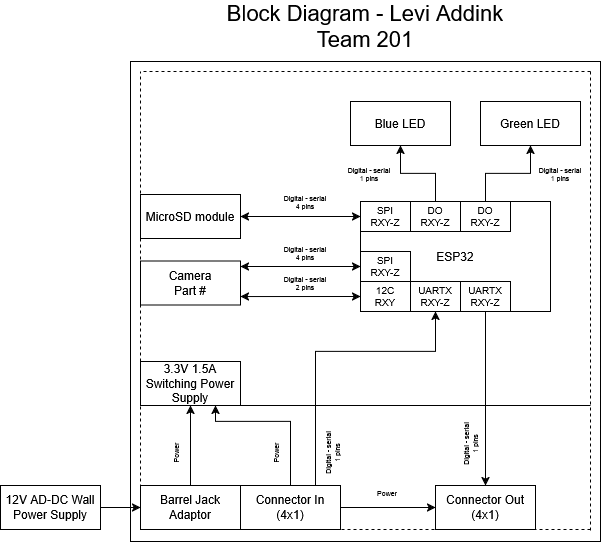

The diagram above was exported from draw.io. Its source (the exported page's mxGraphModel, read from the mxfile embedded in the PNG):
<mxGraphModel dx="2278" dy="760" grid="1" gridSize="10" guides="1" tooltips="1" connect="1" arrows="1" fold="1" page="1" pageScale="1" pageWidth="850" pageHeight="1100" math="0" shadow="0">
  <root>
    <mxCell id="0" />
    <mxCell id="1" parent="0" />
    <mxCell id="BfHpeQPU4ed0OIdtHT2c-50" parent="1" style="rounded=0;whiteSpace=wrap;html=1;" value="" vertex="1">
      <mxGeometry height="480" width="470" x="-230" y="250" as="geometry" />
    </mxCell>
    <mxCell id="BfHpeQPU4ed0OIdtHT2c-8" parent="1" style="rounded=0;whiteSpace=wrap;html=1;" value="ESP32" vertex="1">
      <mxGeometry height="110" width="190" y="390" as="geometry" />
    </mxCell>
    <mxCell id="BfHpeQPU4ed0OIdtHT2c-9" edge="1" parent="1" source="BfHpeQPU4ed0OIdtHT2c-3" style="edgeStyle=orthogonalEdgeStyle;rounded=0;orthogonalLoop=1;jettySize=auto;html=1;exitX=0;exitY=0.5;exitDx=0;exitDy=0;startArrow=classic;startFill=1;">
      <mxGeometry relative="1" as="geometry">
        <mxPoint x="-120" y="485.04761904761904" as="targetPoint" />
      </mxGeometry>
    </mxCell>
    <mxCell id="BfHpeQPU4ed0OIdtHT2c-3" parent="1" style="rounded=0;whiteSpace=wrap;html=1;fontSize=10;" value="&lt;div&gt;12C&lt;/div&gt;&lt;div&gt;RXY&lt;/div&gt;" vertex="1">
      <mxGeometry height="30" width="50" y="470" as="geometry" />
    </mxCell>
    <mxCell id="BfHpeQPU4ed0OIdtHT2c-4" parent="1" style="rounded=0;whiteSpace=wrap;html=1;fontSize=10;" value="&lt;div&gt;SPI&lt;/div&gt;&lt;div&gt;RXY-Z&lt;/div&gt;" vertex="1">
      <mxGeometry height="30" width="50" y="440" as="geometry" />
    </mxCell>
    <mxCell id="BfHpeQPU4ed0OIdtHT2c-5" edge="1" parent="1" source="BfHpeQPU4ed0OIdtHT2c-4" style="endArrow=classic;html=1;rounded=0;exitX=0;exitY=0.5;exitDx=0;exitDy=0;startArrow=classic;startFill=1;" value="">
      <mxGeometry height="50" relative="1" width="50" as="geometry">
        <mxPoint x="-80" y="480" as="sourcePoint" />
        <mxPoint x="-120" y="455" as="targetPoint" />
      </mxGeometry>
    </mxCell>
    <mxCell id="BfHpeQPU4ed0OIdtHT2c-6" parent="1" style="rounded=0;whiteSpace=wrap;html=1;strokeColor=none;fontSize=7;" value="&lt;div&gt;Digital - serial&lt;/div&gt;&lt;div&gt;4 pins&lt;/div&gt;" vertex="1">
      <mxGeometry height="25" width="50" x="-80" y="429" as="geometry" />
    </mxCell>
    <mxCell id="BfHpeQPU4ed0OIdtHT2c-10" parent="1" style="rounded=0;whiteSpace=wrap;html=1;strokeColor=none;fontSize=7;" value="&lt;div&gt;Digital - serial&lt;/div&gt;&lt;div&gt;2 pins&lt;/div&gt;" vertex="1">
      <mxGeometry height="25" width="50" x="-80" y="459" as="geometry" />
    </mxCell>
    <mxCell id="BfHpeQPU4ed0OIdtHT2c-12" parent="1" style="rounded=0;whiteSpace=wrap;html=1;" value="&lt;div&gt;Camera&lt;/div&gt;&lt;div&gt;Part #&lt;/div&gt;" vertex="1">
      <mxGeometry height="44" width="100" x="-220" y="449.5" as="geometry" />
    </mxCell>
    <mxCell id="BfHpeQPU4ed0OIdtHT2c-13" parent="1" style="rounded=0;whiteSpace=wrap;html=1;" value="3.3V 1.5A Switching Power Supply" vertex="1">
      <mxGeometry height="44" width="100" x="-220" y="550" as="geometry" />
    </mxCell>
    <mxCell id="BfHpeQPU4ed0OIdtHT2c-15" edge="1" parent="1" source="BfHpeQPU4ed0OIdtHT2c-13" style="endArrow=none;dashed=1;html=1;rounded=0;exitX=0;exitY=0;exitDx=0;exitDy=0;" value="">
      <mxGeometry height="50" relative="1" width="50" as="geometry">
        <mxPoint x="-130" y="530" as="sourcePoint" />
        <mxPoint x="-220" y="260" as="targetPoint" />
      </mxGeometry>
    </mxCell>
    <mxCell id="BfHpeQPU4ed0OIdtHT2c-19" edge="1" parent="1" source="BfHpeQPU4ed0OIdtHT2c-18" style="edgeStyle=orthogonalEdgeStyle;rounded=0;orthogonalLoop=1;jettySize=auto;html=1;exitX=0.5;exitY=0;exitDx=0;exitDy=0;entryX=0.5;entryY=1;entryDx=0;entryDy=0;" target="BfHpeQPU4ed0OIdtHT2c-13">
      <mxGeometry relative="1" as="geometry">
        <Array as="points">
          <mxPoint x="-170" y="610" />
          <mxPoint x="-170" y="610" />
        </Array>
      </mxGeometry>
    </mxCell>
    <mxCell id="BfHpeQPU4ed0OIdtHT2c-18" parent="1" style="rounded=0;whiteSpace=wrap;html=1;" value="Barrel Jack Adaptor" vertex="1">
      <mxGeometry height="44" width="100" x="-220" y="674" as="geometry" />
    </mxCell>
    <mxCell id="BfHpeQPU4ed0OIdtHT2c-51" edge="1" parent="1" source="BfHpeQPU4ed0OIdtHT2c-20" style="edgeStyle=orthogonalEdgeStyle;rounded=0;orthogonalLoop=1;jettySize=auto;html=1;entryX=0;entryY=0.5;entryDx=0;entryDy=0;" target="BfHpeQPU4ed0OIdtHT2c-18">
      <mxGeometry relative="1" as="geometry">
        <mxPoint x="-220" y="696" as="targetPoint" />
      </mxGeometry>
    </mxCell>
    <mxCell id="BfHpeQPU4ed0OIdtHT2c-20" parent="1" style="rounded=0;whiteSpace=wrap;html=1;" value="12V AD-DC Wall Power Supply" vertex="1">
      <mxGeometry height="44" width="100" x="-360" y="674" as="geometry" />
    </mxCell>
    <mxCell id="BfHpeQPU4ed0OIdtHT2c-22" edge="1" parent="1" source="BfHpeQPU4ed0OIdtHT2c-21" style="edgeStyle=orthogonalEdgeStyle;rounded=0;orthogonalLoop=1;jettySize=auto;html=1;exitX=0.5;exitY=0;exitDx=0;exitDy=0;entryX=0.75;entryY=1;entryDx=0;entryDy=0;" target="BfHpeQPU4ed0OIdtHT2c-13">
      <mxGeometry relative="1" as="geometry">
        <Array as="points">
          <mxPoint x="-70" y="610" />
          <mxPoint x="-145" y="610" />
        </Array>
      </mxGeometry>
    </mxCell>
    <mxCell id="BfHpeQPU4ed0OIdtHT2c-33" edge="1" parent="1" source="BfHpeQPU4ed0OIdtHT2c-21" style="edgeStyle=orthogonalEdgeStyle;rounded=0;orthogonalLoop=1;jettySize=auto;html=1;exitX=0.75;exitY=0;exitDx=0;exitDy=0;entryX=0.5;entryY=1;entryDx=0;entryDy=0;" target="BfHpeQPU4ed0OIdtHT2c-30">
      <mxGeometry relative="1" as="geometry">
        <Array as="points">
          <mxPoint x="-45" y="540" />
          <mxPoint x="75" y="540" />
        </Array>
      </mxGeometry>
    </mxCell>
    <mxCell id="NG1rM_d2WNCqfys3SnII-6" edge="1" parent="1" source="BfHpeQPU4ed0OIdtHT2c-21" style="edgeStyle=orthogonalEdgeStyle;rounded=0;orthogonalLoop=1;jettySize=auto;html=1;entryX=0;entryY=0.5;entryDx=0;entryDy=0;" target="BfHpeQPU4ed0OIdtHT2c-23">
      <mxGeometry relative="1" as="geometry" />
    </mxCell>
    <mxCell id="BfHpeQPU4ed0OIdtHT2c-21" parent="1" style="rounded=0;whiteSpace=wrap;html=1;" value="Connector In&lt;br&gt;(4x1)" vertex="1">
      <mxGeometry height="44" width="100" x="-120" y="674" as="geometry" />
    </mxCell>
    <mxCell id="BfHpeQPU4ed0OIdtHT2c-23" parent="1" style="rounded=0;whiteSpace=wrap;html=1;" value="Connector Out&lt;br&gt;(4x1)" vertex="1">
      <mxGeometry height="44" width="100" x="75" y="674" as="geometry" />
    </mxCell>
    <mxCell id="BfHpeQPU4ed0OIdtHT2c-24" edge="1" parent="1" source="BfHpeQPU4ed0OIdtHT2c-18" style="endArrow=none;dashed=1;html=1;rounded=0;exitX=0;exitY=1;exitDx=0;exitDy=0;entryX=0;entryY=1;entryDx=0;entryDy=0;" target="BfHpeQPU4ed0OIdtHT2c-13" value="">
      <mxGeometry height="50" relative="1" width="50" as="geometry">
        <mxPoint x="-290" y="640" as="sourcePoint" />
        <mxPoint x="-290" y="420" as="targetPoint" />
      </mxGeometry>
    </mxCell>
    <mxCell id="BfHpeQPU4ed0OIdtHT2c-25" edge="1" parent="1" source="BfHpeQPU4ed0OIdtHT2c-13" style="endArrow=none;html=1;rounded=0;exitX=1;exitY=1;exitDx=0;exitDy=0;" value="">
      <mxGeometry height="50" relative="1" width="50" as="geometry">
        <mxPoint x="-90" y="520" as="sourcePoint" />
        <mxPoint x="230" y="594" as="targetPoint" />
      </mxGeometry>
    </mxCell>
    <mxCell id="BfHpeQPU4ed0OIdtHT2c-27" edge="1" parent="1" style="endArrow=none;dashed=1;html=1;rounded=0;entryX=1;entryY=1;entryDx=0;entryDy=0;" target="BfHpeQPU4ed0OIdtHT2c-21" value="">
      <mxGeometry height="50" relative="1" width="50" as="geometry">
        <mxPoint x="230" y="718" as="sourcePoint" />
        <mxPoint x="10" y="650" as="targetPoint" />
      </mxGeometry>
    </mxCell>
    <mxCell id="BfHpeQPU4ed0OIdtHT2c-28" edge="1" parent="1" style="endArrow=none;dashed=1;html=1;rounded=0;" value="">
      <mxGeometry height="50" relative="1" width="50" as="geometry">
        <mxPoint x="230" y="260" as="sourcePoint" />
        <mxPoint x="230" y="720" as="targetPoint" />
      </mxGeometry>
    </mxCell>
    <mxCell id="BfHpeQPU4ed0OIdtHT2c-30" parent="1" style="rounded=0;whiteSpace=wrap;html=1;fontSize=10;" value="&lt;div&gt;UARTX&lt;/div&gt;&lt;div&gt;RXY-Z&lt;/div&gt;" vertex="1">
      <mxGeometry height="30" width="50" x="50" y="470" as="geometry" />
    </mxCell>
    <mxCell id="BfHpeQPU4ed0OIdtHT2c-32" edge="1" parent="1" source="BfHpeQPU4ed0OIdtHT2c-31" style="edgeStyle=orthogonalEdgeStyle;rounded=0;orthogonalLoop=1;jettySize=auto;html=1;exitX=0.5;exitY=1;exitDx=0;exitDy=0;entryX=0.5;entryY=0;entryDx=0;entryDy=0;" target="BfHpeQPU4ed0OIdtHT2c-23">
      <mxGeometry relative="1" as="geometry">
        <Array as="points">
          <mxPoint x="125" y="610" />
          <mxPoint x="125" y="610" />
        </Array>
      </mxGeometry>
    </mxCell>
    <mxCell id="BfHpeQPU4ed0OIdtHT2c-31" parent="1" style="rounded=0;whiteSpace=wrap;html=1;fontSize=10;" value="&lt;div&gt;UARTX&lt;/div&gt;&lt;div&gt;RXY-Z&lt;/div&gt;" vertex="1">
      <mxGeometry height="30" width="50" x="100" y="470" as="geometry" />
    </mxCell>
    <mxCell id="BfHpeQPU4ed0OIdtHT2c-34" parent="1" style="rounded=0;whiteSpace=wrap;html=1;strokeColor=none;fontSize=7;rotation=-90;" value="&lt;div&gt;Digital - serial&lt;/div&gt;&lt;div&gt;1 pins&lt;/div&gt;" vertex="1">
      <mxGeometry height="25" width="50" x="-53" y="629" as="geometry" />
    </mxCell>
    <mxCell id="BfHpeQPU4ed0OIdtHT2c-35" parent="1" style="rounded=0;whiteSpace=wrap;html=1;strokeColor=none;fontSize=7;rotation=-90;" value="&lt;div&gt;Digital - serial&lt;/div&gt;&lt;div&gt;1 pins&lt;/div&gt;" vertex="1">
      <mxGeometry height="25" width="50" x="85" y="620" as="geometry" />
    </mxCell>
    <mxCell id="BfHpeQPU4ed0OIdtHT2c-38" edge="1" parent="1" source="BfHpeQPU4ed0OIdtHT2c-36" style="edgeStyle=orthogonalEdgeStyle;rounded=0;orthogonalLoop=1;jettySize=auto;html=1;exitX=0;exitY=0.5;exitDx=0;exitDy=0;entryX=1;entryY=0.5;entryDx=0;entryDy=0;startArrow=classic;startFill=1;" target="BfHpeQPU4ed0OIdtHT2c-37">
      <mxGeometry relative="1" as="geometry" />
    </mxCell>
    <mxCell id="BfHpeQPU4ed0OIdtHT2c-36" parent="1" style="rounded=0;whiteSpace=wrap;html=1;fontSize=10;" value="&lt;div&gt;SPI&lt;/div&gt;&lt;div&gt;RXY-Z&lt;/div&gt;" vertex="1">
      <mxGeometry height="30" width="50" y="390" as="geometry" />
    </mxCell>
    <mxCell id="BfHpeQPU4ed0OIdtHT2c-37" parent="1" style="rounded=0;whiteSpace=wrap;html=1;" value="MicroSD module" vertex="1">
      <mxGeometry height="44" width="100" x="-220" y="383" as="geometry" />
    </mxCell>
    <mxCell id="BfHpeQPU4ed0OIdtHT2c-39" parent="1" style="rounded=0;whiteSpace=wrap;html=1;strokeColor=none;fontSize=7;" value="&lt;div&gt;Digital - serial&lt;/div&gt;&lt;div&gt;4 pins&lt;/div&gt;" vertex="1">
      <mxGeometry height="25" width="50" x="-80" y="378" as="geometry" />
    </mxCell>
    <mxCell id="BfHpeQPU4ed0OIdtHT2c-45" edge="1" parent="1" source="BfHpeQPU4ed0OIdtHT2c-40" style="edgeStyle=orthogonalEdgeStyle;rounded=0;orthogonalLoop=1;jettySize=auto;html=1;entryX=0.5;entryY=1;entryDx=0;entryDy=0;" target="BfHpeQPU4ed0OIdtHT2c-43">
      <mxGeometry relative="1" as="geometry" />
    </mxCell>
    <mxCell id="BfHpeQPU4ed0OIdtHT2c-40" parent="1" style="rounded=0;whiteSpace=wrap;html=1;fontSize=10;" value="&lt;div&gt;DO&lt;/div&gt;&lt;div&gt;RXY-Z&lt;/div&gt;" vertex="1">
      <mxGeometry height="30" width="50" x="50" y="390" as="geometry" />
    </mxCell>
    <mxCell id="BfHpeQPU4ed0OIdtHT2c-46" edge="1" parent="1" source="BfHpeQPU4ed0OIdtHT2c-42" style="edgeStyle=orthogonalEdgeStyle;rounded=0;orthogonalLoop=1;jettySize=auto;html=1;entryX=0.5;entryY=1;entryDx=0;entryDy=0;" target="BfHpeQPU4ed0OIdtHT2c-44">
      <mxGeometry relative="1" as="geometry" />
    </mxCell>
    <mxCell id="BfHpeQPU4ed0OIdtHT2c-42" parent="1" style="rounded=0;whiteSpace=wrap;html=1;fontSize=10;" value="&lt;div&gt;DO&lt;/div&gt;&lt;div&gt;RXY-Z&lt;/div&gt;" vertex="1">
      <mxGeometry height="30" width="50" x="100" y="390" as="geometry" />
    </mxCell>
    <mxCell id="BfHpeQPU4ed0OIdtHT2c-43" parent="1" style="rounded=0;whiteSpace=wrap;html=1;" value="Blue LED" vertex="1">
      <mxGeometry height="44" width="100" x="-10" y="290" as="geometry" />
    </mxCell>
    <mxCell id="BfHpeQPU4ed0OIdtHT2c-44" parent="1" style="rounded=0;whiteSpace=wrap;html=1;" value="Green LED" vertex="1">
      <mxGeometry height="44" width="100" x="120" y="290" as="geometry" />
    </mxCell>
    <mxCell id="BfHpeQPU4ed0OIdtHT2c-47" parent="1" style="rounded=0;whiteSpace=wrap;html=1;strokeColor=none;fontSize=7;rotation=0;" value="&lt;div&gt;Digital - serial&lt;/div&gt;&lt;div&gt;1 pins&lt;/div&gt;" vertex="1">
      <mxGeometry height="25" width="50" x="175" y="350" as="geometry" />
    </mxCell>
    <mxCell id="BfHpeQPU4ed0OIdtHT2c-48" parent="1" style="rounded=0;whiteSpace=wrap;html=1;strokeColor=none;fontSize=7;rotation=0;" value="&lt;div&gt;Digital - serial&lt;/div&gt;&lt;div&gt;1 pins&lt;/div&gt;" vertex="1">
      <mxGeometry height="25" width="50" x="-16" y="350" as="geometry" />
    </mxCell>
    <mxCell id="BfHpeQPU4ed0OIdtHT2c-49" edge="1" parent="1" style="endArrow=none;dashed=1;html=1;rounded=0;" value="">
      <mxGeometry height="50" relative="1" width="50" as="geometry">
        <mxPoint x="230" y="260" as="sourcePoint" />
        <mxPoint x="-220" y="260" as="targetPoint" />
      </mxGeometry>
    </mxCell>
    <mxCell id="NG1rM_d2WNCqfys3SnII-1" parent="1" style="text;html=1;whiteSpace=wrap;strokeColor=none;fillColor=none;align=center;verticalAlign=middle;rounded=0;fontSize=22;" value="&lt;div&gt;Block Diagram - Levi Addink&lt;/div&gt;&lt;div&gt;Team 201&lt;/div&gt;" vertex="1">
      <mxGeometry height="30" width="370" x="-180" y="200" as="geometry" />
    </mxCell>
    <mxCell id="NG1rM_d2WNCqfys3SnII-3" parent="1" style="rounded=0;whiteSpace=wrap;html=1;strokeColor=none;fontSize=7;rotation=-90;" value="Power" vertex="1">
      <mxGeometry height="25" width="50" x="-110" y="629" as="geometry" />
    </mxCell>
    <mxCell id="NG1rM_d2WNCqfys3SnII-5" parent="1" style="rounded=0;whiteSpace=wrap;html=1;strokeColor=none;fontSize=7;rotation=-90;" value="Power" vertex="1">
      <mxGeometry height="25" width="50" x="-210" y="629" as="geometry" />
    </mxCell>
    <mxCell id="NG1rM_d2WNCqfys3SnII-7" parent="1" style="rounded=0;whiteSpace=wrap;html=1;strokeColor=none;fontSize=7;rotation=0;" value="Power" vertex="1">
      <mxGeometry height="25" width="50" x="2" y="669" as="geometry" />
    </mxCell>
  </root>
</mxGraphModel>